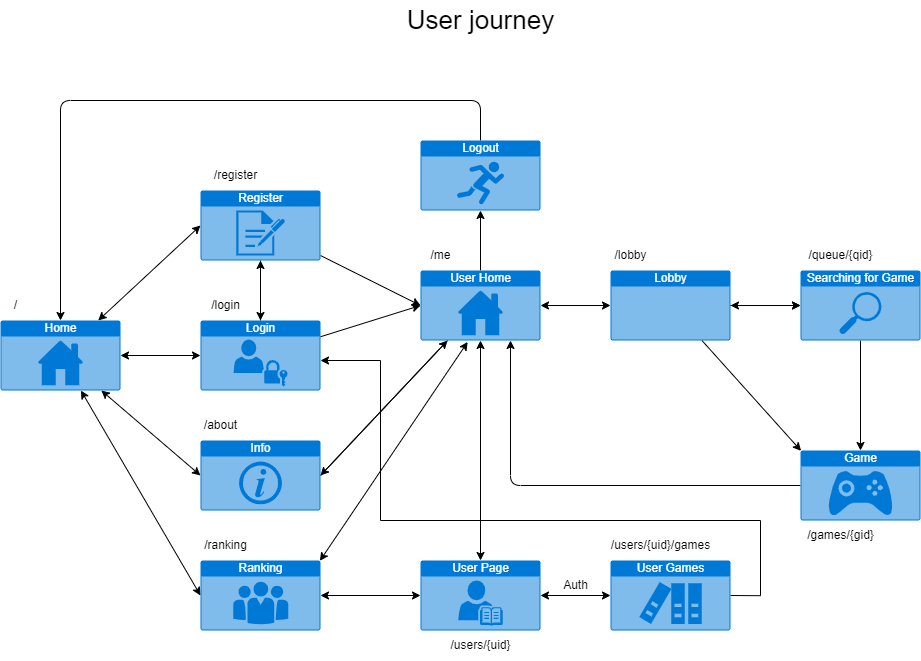

The diagram above was exported from draw.io. Its source (the exported page's mxGraphModel, read from the mxfile embedded in the PNG):
<mxGraphModel dx="2376" dy="2124" grid="1" gridSize="10" guides="1" tooltips="1" connect="1" arrows="1" fold="1" page="1" pageScale="1" pageWidth="1100" pageHeight="850" math="0" shadow="0">
  <root>
    <mxCell id="0" />
    <mxCell id="1" parent="0" />
    <mxCell id="2" style="edgeStyle=none;html=1;entryX=0;entryY=0.5;entryDx=0;entryDy=0;entryPerimeter=0;startArrow=classic;startFill=1;" parent="1" source="6" edge="1">
      <mxGeometry relative="1" as="geometry">
        <mxPoint x="290" y="255" as="targetPoint" />
      </mxGeometry>
    </mxCell>
    <mxCell id="3" style="edgeStyle=none;html=1;entryX=0;entryY=0.5;entryDx=0;entryDy=0;entryPerimeter=0;startArrow=classic;startFill=1;" parent="1" source="6" target="10" edge="1">
      <mxGeometry relative="1" as="geometry" />
    </mxCell>
    <mxCell id="4" style="edgeStyle=none;html=1;entryX=0;entryY=0.5;entryDx=0;entryDy=0;entryPerimeter=0;startArrow=classic;startFill=1;" parent="1" source="6" target="19" edge="1">
      <mxGeometry relative="1" as="geometry" />
    </mxCell>
    <mxCell id="5" style="edgeStyle=none;html=1;entryX=0;entryY=0.5;entryDx=0;entryDy=0;entryPerimeter=0;startArrow=classic;startFill=1;" parent="1" source="6" target="15" edge="1">
      <mxGeometry relative="1" as="geometry" />
    </mxCell>
    <mxCell id="6" value="Home" style="html=1;strokeColor=none;fillColor=#0079D6;labelPosition=center;verticalLabelPosition=middle;verticalAlign=top;align=center;fontSize=12;outlineConnect=0;spacingTop=-6;fontColor=#FFFFFF;sketch=0;shape=mxgraph.sitemap.home;" parent="1" vertex="1">
      <mxGeometry x="90" y="350" width="120" height="70" as="geometry" />
    </mxCell>
    <mxCell id="7" value="/" style="text;html=1;align=center;verticalAlign=middle;resizable=0;points=[];autosize=1;strokeColor=none;fillColor=none;" parent="1" vertex="1">
      <mxGeometry x="90" y="320" width="30" height="30" as="geometry" />
    </mxCell>
    <mxCell id="8" style="edgeStyle=none;html=1;entryX=0;entryY=0.5;entryDx=0;entryDy=0;entryPerimeter=0;" parent="1" source="10" target="24" edge="1">
      <mxGeometry relative="1" as="geometry" />
    </mxCell>
    <mxCell id="9" style="edgeStyle=none;html=1;entryX=0.5;entryY=1;entryDx=0;entryDy=0;entryPerimeter=0;" parent="1" source="10" target="28" edge="1">
      <mxGeometry relative="1" as="geometry" />
    </mxCell>
    <mxCell id="10" value="Login" style="html=1;strokeColor=none;fillColor=#0079D6;labelPosition=center;verticalLabelPosition=middle;verticalAlign=top;align=center;fontSize=12;outlineConnect=0;spacingTop=-6;fontColor=#FFFFFF;sketch=0;shape=mxgraph.sitemap.login;" parent="1" vertex="1">
      <mxGeometry x="290" y="350" width="120" height="70" as="geometry" />
    </mxCell>
    <mxCell id="11" style="edgeStyle=none;html=1;entryX=0.005;entryY=0.005;entryDx=0;entryDy=0;entryPerimeter=0;" parent="1" source="13" target="26" edge="1">
      <mxGeometry relative="1" as="geometry" />
    </mxCell>
    <mxCell id="12" style="edgeStyle=none;html=1;entryX=0;entryY=0.5;entryDx=0;entryDy=0;entryPerimeter=0;" parent="1" source="13" target="31" edge="1">
      <mxGeometry relative="1" as="geometry" />
    </mxCell>
    <mxCell id="13" value="Lobby" style="html=1;strokeColor=none;fillColor=#0079D6;labelPosition=center;verticalLabelPosition=middle;verticalAlign=top;align=center;fontSize=12;outlineConnect=0;spacingTop=-6;fontColor=#FFFFFF;sketch=0;shape=mxgraph.sitemap.page;" parent="1" vertex="1">
      <mxGeometry x="700" y="300" width="120" height="70" as="geometry" />
    </mxCell>
    <mxCell id="14" style="edgeStyle=none;html=1;entryX=0;entryY=0.5;entryDx=0;entryDy=0;entryPerimeter=0;startArrow=classic;startFill=1;" parent="1" source="15" target="17" edge="1">
      <mxGeometry relative="1" as="geometry" />
    </mxCell>
    <mxCell id="15" value="Ranking&lt;br&gt;" style="html=1;strokeColor=none;fillColor=#0079D6;labelPosition=center;verticalLabelPosition=middle;verticalAlign=top;align=center;fontSize=12;outlineConnect=0;spacingTop=-6;fontColor=#FFFFFF;sketch=0;shape=mxgraph.sitemap.about_us;" parent="1" vertex="1">
      <mxGeometry x="290" y="590" width="120" height="70" as="geometry" />
    </mxCell>
    <mxCell id="16" style="edgeStyle=none;html=1;entryX=0;entryY=0.5;entryDx=0;entryDy=0;entryPerimeter=0;startArrow=classic;startFill=1;" parent="1" source="17" target="32" edge="1">
      <mxGeometry relative="1" as="geometry" />
    </mxCell>
    <mxCell id="17" value="User Page" style="html=1;strokeColor=none;fillColor=#0079D6;labelPosition=center;verticalLabelPosition=middle;verticalAlign=top;align=center;fontSize=12;outlineConnect=0;spacingTop=-6;fontColor=#FFFFFF;sketch=0;shape=mxgraph.sitemap.biography;" parent="1" vertex="1">
      <mxGeometry x="510" y="590" width="120" height="70" as="geometry" />
    </mxCell>
    <mxCell id="18" style="edgeStyle=none;html=1;exitX=1;exitY=0.5;exitDx=0;exitDy=0;exitPerimeter=0;" parent="1" source="19" target="24" edge="1">
      <mxGeometry relative="1" as="geometry" />
    </mxCell>
    <mxCell id="19" value="Info" style="html=1;strokeColor=none;fillColor=#0079D6;labelPosition=center;verticalLabelPosition=middle;verticalAlign=top;align=center;fontSize=12;outlineConnect=0;spacingTop=-6;fontColor=#FFFFFF;sketch=0;shape=mxgraph.sitemap.info;" parent="1" vertex="1">
      <mxGeometry x="290" y="470" width="120" height="70" as="geometry" />
    </mxCell>
    <mxCell id="20" style="edgeStyle=none;html=1;entryX=0;entryY=0.5;entryDx=0;entryDy=0;entryPerimeter=0;" parent="1" target="24" edge="1">
      <mxGeometry relative="1" as="geometry">
        <mxPoint x="410.0000000000002" y="285" as="sourcePoint" />
      </mxGeometry>
    </mxCell>
    <mxCell id="21" style="edgeStyle=none;html=1;entryX=0;entryY=0.5;entryDx=0;entryDy=0;entryPerimeter=0;startArrow=classic;startFill=1;" parent="1" source="24" target="13" edge="1">
      <mxGeometry relative="1" as="geometry" />
    </mxCell>
    <mxCell id="22" style="edgeStyle=none;html=1;entryX=1;entryY=0.5;entryDx=0;entryDy=0;entryPerimeter=0;" parent="1" source="24" target="19" edge="1">
      <mxGeometry relative="1" as="geometry" />
    </mxCell>
    <mxCell id="23" style="edgeStyle=none;html=1;entryX=0.5;entryY=1;entryDx=0;entryDy=0;entryPerimeter=0;" parent="1" source="24" target="35" edge="1">
      <mxGeometry relative="1" as="geometry" />
    </mxCell>
    <mxCell id="24" value="User Home" style="html=1;strokeColor=none;fillColor=#0079D6;labelPosition=center;verticalLabelPosition=middle;verticalAlign=top;align=center;fontSize=12;outlineConnect=0;spacingTop=-6;fontColor=#FFFFFF;sketch=0;shape=mxgraph.sitemap.home;" parent="1" vertex="1">
      <mxGeometry x="510" y="300" width="120" height="70" as="geometry" />
    </mxCell>
    <mxCell id="25" style="edgeStyle=none;html=1;entryX=0.75;entryY=1;entryDx=0;entryDy=0;entryPerimeter=0;" parent="1" source="26" target="24" edge="1">
      <mxGeometry relative="1" as="geometry">
        <mxPoint x="600" y="515" as="targetPoint" />
        <Array as="points">
          <mxPoint x="600" y="515" />
        </Array>
      </mxGeometry>
    </mxCell>
    <mxCell id="26" value="Game" style="html=1;strokeColor=none;fillColor=#0079D6;labelPosition=center;verticalLabelPosition=middle;verticalAlign=top;align=center;fontSize=12;outlineConnect=0;spacingTop=-6;fontColor=#FFFFFF;sketch=0;shape=mxgraph.sitemap.game;" parent="1" vertex="1">
      <mxGeometry x="890" y="480" width="120" height="70" as="geometry" />
    </mxCell>
    <mxCell id="27" style="edgeStyle=none;html=1;entryX=0.5;entryY=0;entryDx=0;entryDy=0;entryPerimeter=0;" parent="1" source="28" target="10" edge="1">
      <mxGeometry relative="1" as="geometry" />
    </mxCell>
    <mxCell id="28" value="Register" style="html=1;strokeColor=none;fillColor=#0079D6;labelPosition=center;verticalLabelPosition=middle;verticalAlign=top;align=center;fontSize=12;outlineConnect=0;spacingTop=-6;fontColor=#FFFFFF;sketch=0;shape=mxgraph.sitemap.log;" parent="1" vertex="1">
      <mxGeometry x="290" y="220" width="120" height="70" as="geometry" />
    </mxCell>
    <mxCell id="29" style="edgeStyle=none;html=1;entryX=0.5;entryY=0;entryDx=0;entryDy=0;entryPerimeter=0;" parent="1" source="31" target="26" edge="1">
      <mxGeometry relative="1" as="geometry" />
    </mxCell>
    <mxCell id="30" value="" style="edgeStyle=none;html=1;startArrow=classic;startFill=1;" parent="1" source="31" target="13" edge="1">
      <mxGeometry relative="1" as="geometry" />
    </mxCell>
    <mxCell id="31" value="Searching for Game" style="html=1;strokeColor=none;fillColor=#0079D6;labelPosition=center;verticalLabelPosition=middle;verticalAlign=top;align=center;fontSize=12;outlineConnect=0;spacingTop=-6;fontColor=#FFFFFF;sketch=0;shape=mxgraph.sitemap.search;" parent="1" vertex="1">
      <mxGeometry x="890" y="300" width="120" height="70" as="geometry" />
    </mxCell>
    <mxCell id="48" style="edgeStyle=orthogonalEdgeStyle;rounded=0;orthogonalLoop=1;jettySize=auto;html=1;exitX=1;exitY=0.5;exitDx=0;exitDy=0;exitPerimeter=0;" edge="1" parent="1" source="32" target="10">
      <mxGeometry relative="1" as="geometry">
        <mxPoint x="410" y="390" as="targetPoint" />
        <Array as="points">
          <mxPoint x="850" y="625" />
          <mxPoint x="850" y="550" />
          <mxPoint x="470" y="550" />
          <mxPoint x="470" y="390" />
        </Array>
      </mxGeometry>
    </mxCell>
    <mxCell id="32" value="User Games" style="html=1;strokeColor=none;fillColor=#0079D6;labelPosition=center;verticalLabelPosition=middle;verticalAlign=top;align=center;fontSize=12;outlineConnect=0;spacingTop=-6;fontColor=#FFFFFF;sketch=0;shape=mxgraph.sitemap.references;" parent="1" vertex="1">
      <mxGeometry x="700" y="590" width="120" height="70" as="geometry" />
    </mxCell>
    <mxCell id="33" value="Auth" style="text;html=1;align=center;verticalAlign=middle;resizable=0;points=[];autosize=1;strokeColor=none;fillColor=none;" parent="1" vertex="1">
      <mxGeometry x="640" y="600" width="50" height="30" as="geometry" />
    </mxCell>
    <mxCell id="34" style="edgeStyle=none;html=1;entryX=0.5;entryY=0;entryDx=0;entryDy=0;entryPerimeter=0;" parent="1" source="35" target="6" edge="1">
      <mxGeometry relative="1" as="geometry">
        <mxPoint x="180" y="250" as="targetPoint" />
        <Array as="points">
          <mxPoint x="570" y="130" />
          <mxPoint x="150" y="130" />
        </Array>
      </mxGeometry>
    </mxCell>
    <mxCell id="35" value="Logout" style="html=1;strokeColor=none;fillColor=#0079D6;labelPosition=center;verticalLabelPosition=middle;verticalAlign=top;align=center;fontSize=12;outlineConnect=0;spacingTop=-6;fontColor=#FFFFFF;sketch=0;shape=mxgraph.sitemap.sports;" parent="1" vertex="1">
      <mxGeometry x="510" y="170" width="120" height="70" as="geometry" />
    </mxCell>
    <mxCell id="36" value="" style="endArrow=classic;startArrow=classic;html=1;entryX=0.393;entryY=1.021;entryDx=0;entryDy=0;entryPerimeter=0;exitX=0.995;exitY=0.005;exitDx=0;exitDy=0;exitPerimeter=0;" parent="1" source="15" target="24" edge="1">
      <mxGeometry width="50" height="50" relative="1" as="geometry">
        <mxPoint x="450" y="550" as="sourcePoint" />
        <mxPoint x="500" y="500" as="targetPoint" />
      </mxGeometry>
    </mxCell>
    <mxCell id="37" value="" style="endArrow=classic;startArrow=classic;html=1;entryX=0.5;entryY=1;entryDx=0;entryDy=0;entryPerimeter=0;exitX=0.5;exitY=0;exitDx=0;exitDy=0;exitPerimeter=0;" parent="1" source="17" target="24" edge="1">
      <mxGeometry width="50" height="50" relative="1" as="geometry">
        <mxPoint x="419.4" y="600.35" as="sourcePoint" />
        <mxPoint x="567.1600000000001" y="381.47" as="targetPoint" />
      </mxGeometry>
    </mxCell>
    <mxCell id="38" value="/register" style="text;html=1;align=center;verticalAlign=middle;resizable=0;points=[];autosize=1;strokeColor=none;fillColor=none;" parent="1" vertex="1">
      <mxGeometry x="290" y="190" width="70" height="30" as="geometry" />
    </mxCell>
    <mxCell id="39" value="/login" style="text;html=1;align=center;verticalAlign=middle;resizable=0;points=[];autosize=1;strokeColor=none;fillColor=none;" parent="1" vertex="1">
      <mxGeometry x="290" y="320" width="50" height="30" as="geometry" />
    </mxCell>
    <mxCell id="40" value="/about" style="text;html=1;align=center;verticalAlign=middle;resizable=0;points=[];autosize=1;strokeColor=none;fillColor=none;" parent="1" vertex="1">
      <mxGeometry x="280" y="440" width="60" height="30" as="geometry" />
    </mxCell>
    <mxCell id="41" value="/ranking" style="text;html=1;align=center;verticalAlign=middle;resizable=0;points=[];autosize=1;strokeColor=none;fillColor=none;" parent="1" vertex="1">
      <mxGeometry x="280" y="560" width="70" height="30" as="geometry" />
    </mxCell>
    <mxCell id="42" value="/users/{uid}" style="text;html=1;align=center;verticalAlign=middle;resizable=0;points=[];autosize=1;strokeColor=none;fillColor=none;" parent="1" vertex="1">
      <mxGeometry x="530" y="660" width="80" height="30" as="geometry" />
    </mxCell>
    <mxCell id="43" value="/users/{uid}/games" style="text;html=1;align=center;verticalAlign=middle;resizable=0;points=[];autosize=1;strokeColor=none;fillColor=none;" parent="1" vertex="1">
      <mxGeometry x="690" y="560" width="120" height="30" as="geometry" />
    </mxCell>
    <mxCell id="44" value="/me" style="text;html=1;align=center;verticalAlign=middle;resizable=0;points=[];autosize=1;strokeColor=none;fillColor=none;" parent="1" vertex="1">
      <mxGeometry x="510" y="270" width="40" height="30" as="geometry" />
    </mxCell>
    <mxCell id="45" value="/lobby" style="text;html=1;align=center;verticalAlign=middle;resizable=0;points=[];autosize=1;strokeColor=none;fillColor=none;" parent="1" vertex="1">
      <mxGeometry x="690" y="270" width="60" height="30" as="geometry" />
    </mxCell>
    <mxCell id="46" value="/queue/{qid}" style="text;html=1;align=center;verticalAlign=middle;resizable=0;points=[];autosize=1;strokeColor=none;fillColor=none;" parent="1" vertex="1">
      <mxGeometry x="885" y="270" width="90" height="30" as="geometry" />
    </mxCell>
    <mxCell id="47" value="/games/{gid}" style="text;html=1;align=center;verticalAlign=middle;resizable=0;points=[];autosize=1;strokeColor=none;fillColor=none;" parent="1" vertex="1">
      <mxGeometry x="885" y="550" width="90" height="30" as="geometry" />
    </mxCell>
    <mxCell id="51" value="&lt;font style=&quot;font-size: 26px;&quot;&gt;User journey&lt;br&gt;&lt;/font&gt;" style="text;html=1;align=center;verticalAlign=middle;resizable=0;points=[];autosize=1;strokeColor=none;fillColor=none;" vertex="1" parent="1">
      <mxGeometry x="485" y="30" width="170" height="40" as="geometry" />
    </mxCell>
  </root>
</mxGraphModel>